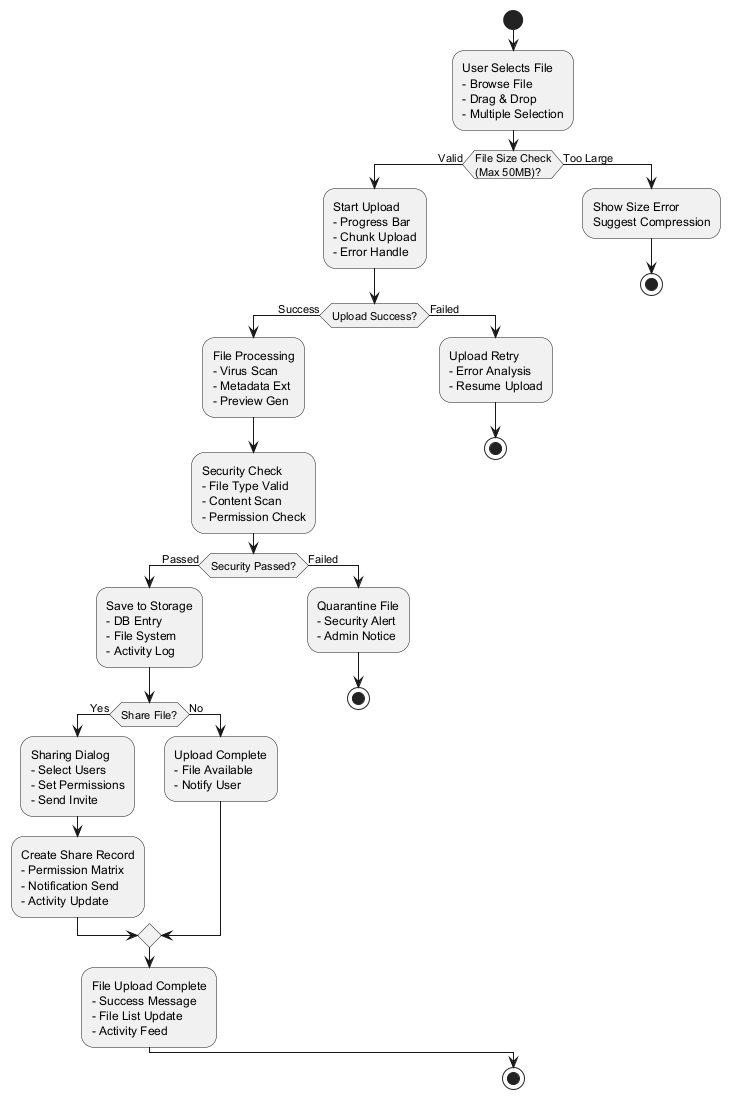

The diagram above was rendered by PlantUML. Its source (embedded in the PNG):
@startuml File_Upload_Sharing_Activity

start

:User Selects File
- Browse File
- Drag & Drop
- Multiple Selection;

if (File Size Check\n(Max 50MB)?) then (Valid)
  :Start Upload
  - Progress Bar
  - Chunk Upload
  - Error Handle;
  
  if (Upload Success?) then (Success)
    :File Processing
    - Virus Scan
    - Metadata Ext
    - Preview Gen;
    
    :Security Check
    - File Type Valid
    - Content Scan
    - Permission Check;
    
    if (Security Passed?) then (Passed)
      :Save to Storage
      - DB Entry
      - File System
      - Activity Log;
      
      if (Share File?) then (Yes)
        :Sharing Dialog
        - Select Users
        - Set Permissions
        - Send Invite;
        
        :Create Share Record
        - Permission Matrix
        - Notification Send
        - Activity Update;
        
      else (No)
        :Upload Complete
        - File Available
        - Notify User;
      endif
      
      :File Upload Complete
      - Success Message
      - File List Update
      - Activity Feed;
      
    else (Failed)
      :Quarantine File
      - Security Alert
      - Admin Notice;
      stop
    endif
    
  else (Failed)
    :Upload Retry
    - Error Analysis
    - Resume Upload;
    stop
  endif
  
else (Too Large)
  :Show Size Error
  Suggest Compression;
  stop
endif

stop

@enduml